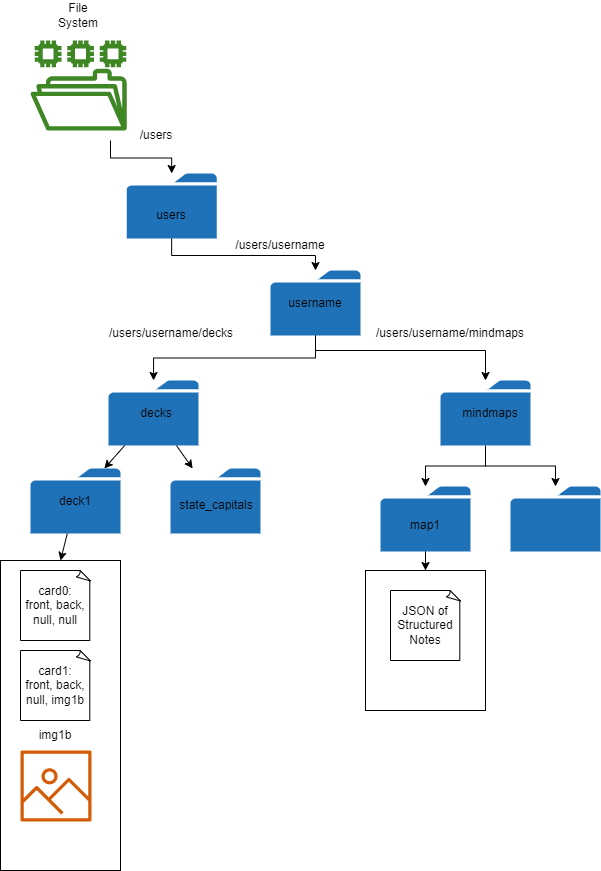

The diagram above was exported from draw.io. Its source (the exported page's mxGraphModel, read from the mxfile embedded in the PNG):
<mxGraphModel dx="1223" dy="755" grid="1" gridSize="10" guides="1" tooltips="1" connect="1" arrows="1" fold="1" page="1" pageScale="1" pageWidth="850" pageHeight="1100" math="0" shadow="0">
  <root>
    <mxCell id="0" />
    <mxCell id="1" parent="0" />
    <mxCell id="O3bdBzIsFS7O4_t2Yi7C-1" value="" style="sketch=0;outlineConnect=0;fontColor=#232F3E;gradientColor=none;fillColor=#3F8624;strokeColor=none;dashed=0;verticalLabelPosition=bottom;verticalAlign=top;align=center;html=1;fontSize=12;fontStyle=0;aspect=fixed;pointerEvents=1;shape=mxgraph.aws4.file_system;" vertex="1" parent="1">
      <mxGeometry x="90" y="90" width="96.16" height="90" as="geometry" />
    </mxCell>
    <mxCell id="O3bdBzIsFS7O4_t2Yi7C-4" value="" style="sketch=0;pointerEvents=1;shadow=0;dashed=0;html=1;strokeColor=none;labelPosition=center;verticalLabelPosition=bottom;verticalAlign=top;outlineConnect=0;align=center;shape=mxgraph.office.concepts.folder;fillColor=#2072B8;" vertex="1" parent="1">
      <mxGeometry x="186.16" y="223" width="90" height="65" as="geometry" />
    </mxCell>
    <mxCell id="O3bdBzIsFS7O4_t2Yi7C-5" value="File System" style="text;html=1;strokeColor=none;fillColor=none;align=center;verticalAlign=middle;whiteSpace=wrap;rounded=0;" vertex="1" parent="1">
      <mxGeometry x="108.08" y="50" width="60" height="30" as="geometry" />
    </mxCell>
    <mxCell id="O3bdBzIsFS7O4_t2Yi7C-6" value="" style="edgeStyle=elbowEdgeStyle;elbow=vertical;endArrow=classic;html=1;rounded=0;exitX=0.832;exitY=1.111;exitDx=0;exitDy=0;exitPerimeter=0;" edge="1" parent="1" source="O3bdBzIsFS7O4_t2Yi7C-1" target="O3bdBzIsFS7O4_t2Yi7C-4">
      <mxGeometry width="50" height="50" relative="1" as="geometry">
        <mxPoint x="290" y="270" as="sourcePoint" />
        <mxPoint x="310" y="320" as="targetPoint" />
      </mxGeometry>
    </mxCell>
    <mxCell id="O3bdBzIsFS7O4_t2Yi7C-7" value="" style="edgeStyle=elbowEdgeStyle;elbow=vertical;endArrow=classic;html=1;rounded=0;" edge="1" parent="1" source="O3bdBzIsFS7O4_t2Yi7C-4" target="O3bdBzIsFS7O4_t2Yi7C-8">
      <mxGeometry width="50" height="50" relative="1" as="geometry">
        <mxPoint x="357.00210089740483" y="470" as="sourcePoint" />
        <mxPoint x="492.01" y="500.01" as="targetPoint" />
      </mxGeometry>
    </mxCell>
    <mxCell id="O3bdBzIsFS7O4_t2Yi7C-8" value="" style="sketch=0;pointerEvents=1;shadow=0;dashed=0;html=1;strokeColor=none;labelPosition=center;verticalLabelPosition=bottom;verticalAlign=top;outlineConnect=0;align=center;shape=mxgraph.office.concepts.folder;fillColor=#2072B8;" vertex="1" parent="1">
      <mxGeometry x="330" y="320" width="90" height="65" as="geometry" />
    </mxCell>
    <mxCell id="O3bdBzIsFS7O4_t2Yi7C-9" value="/users" style="text;html=1;strokeColor=none;fillColor=none;align=center;verticalAlign=middle;whiteSpace=wrap;rounded=0;" vertex="1" parent="1">
      <mxGeometry x="186.16" y="170" width="60" height="30" as="geometry" />
    </mxCell>
    <mxCell id="O3bdBzIsFS7O4_t2Yi7C-10" value="users" style="text;html=1;strokeColor=none;fillColor=none;align=center;verticalAlign=middle;whiteSpace=wrap;rounded=0;" vertex="1" parent="1">
      <mxGeometry x="201.16" y="250" width="60" height="30" as="geometry" />
    </mxCell>
    <mxCell id="O3bdBzIsFS7O4_t2Yi7C-11" value="username" style="text;html=1;strokeColor=none;fillColor=none;align=center;verticalAlign=middle;whiteSpace=wrap;rounded=0;" vertex="1" parent="1">
      <mxGeometry x="345" y="337.5" width="60" height="30" as="geometry" />
    </mxCell>
    <mxCell id="O3bdBzIsFS7O4_t2Yi7C-12" value="/users/username" style="text;html=1;strokeColor=none;fillColor=none;align=center;verticalAlign=middle;whiteSpace=wrap;rounded=0;" vertex="1" parent="1">
      <mxGeometry x="310" y="280" width="60" height="30" as="geometry" />
    </mxCell>
    <mxCell id="O3bdBzIsFS7O4_t2Yi7C-13" value="" style="edgeStyle=elbowEdgeStyle;elbow=vertical;endArrow=classic;html=1;rounded=0;" edge="1" parent="1" source="O3bdBzIsFS7O4_t2Yi7C-8" target="O3bdBzIsFS7O4_t2Yi7C-14">
      <mxGeometry width="50" height="50" relative="1" as="geometry">
        <mxPoint x="368" y="450" as="sourcePoint" />
        <mxPoint x="483" y="505.5" as="targetPoint" />
      </mxGeometry>
    </mxCell>
    <mxCell id="O3bdBzIsFS7O4_t2Yi7C-14" value="" style="sketch=0;pointerEvents=1;shadow=0;dashed=0;html=1;strokeColor=none;labelPosition=center;verticalLabelPosition=bottom;verticalAlign=top;outlineConnect=0;align=center;shape=mxgraph.office.concepts.folder;fillColor=#2072B8;" vertex="1" parent="1">
      <mxGeometry x="168.07999999999998" y="430" width="90" height="65" as="geometry" />
    </mxCell>
    <mxCell id="O3bdBzIsFS7O4_t2Yi7C-16" value="" style="edgeStyle=elbowEdgeStyle;elbow=vertical;endArrow=classic;html=1;rounded=0;" edge="1" parent="1" source="O3bdBzIsFS7O4_t2Yi7C-8" target="O3bdBzIsFS7O4_t2Yi7C-17">
      <mxGeometry width="50" height="50" relative="1" as="geometry">
        <mxPoint x="505" y="480" as="sourcePoint" />
        <mxPoint x="470" y="520" as="targetPoint" />
        <Array as="points">
          <mxPoint x="460" y="400" />
          <mxPoint x="470" y="460" />
          <mxPoint x="460" y="490" />
        </Array>
      </mxGeometry>
    </mxCell>
    <mxCell id="O3bdBzIsFS7O4_t2Yi7C-39" style="edgeStyle=orthogonalEdgeStyle;rounded=0;orthogonalLoop=1;jettySize=auto;html=1;" edge="1" parent="1" source="O3bdBzIsFS7O4_t2Yi7C-17" target="O3bdBzIsFS7O4_t2Yi7C-37">
      <mxGeometry relative="1" as="geometry" />
    </mxCell>
    <mxCell id="O3bdBzIsFS7O4_t2Yi7C-40" style="edgeStyle=orthogonalEdgeStyle;rounded=0;orthogonalLoop=1;jettySize=auto;html=1;" edge="1" parent="1" source="O3bdBzIsFS7O4_t2Yi7C-17" target="O3bdBzIsFS7O4_t2Yi7C-38">
      <mxGeometry relative="1" as="geometry" />
    </mxCell>
    <mxCell id="O3bdBzIsFS7O4_t2Yi7C-17" value="" style="sketch=0;pointerEvents=1;shadow=0;dashed=0;html=1;strokeColor=none;labelPosition=center;verticalLabelPosition=bottom;verticalAlign=top;outlineConnect=0;align=center;shape=mxgraph.office.concepts.folder;fillColor=#2072B8;" vertex="1" parent="1">
      <mxGeometry x="500" y="430" width="90" height="65" as="geometry" />
    </mxCell>
    <mxCell id="O3bdBzIsFS7O4_t2Yi7C-18" value="decks" style="text;html=1;strokeColor=none;fillColor=none;align=center;verticalAlign=middle;whiteSpace=wrap;rounded=0;" vertex="1" parent="1">
      <mxGeometry x="186" y="448" width="60" height="30" as="geometry" />
    </mxCell>
    <mxCell id="O3bdBzIsFS7O4_t2Yi7C-19" value="mindmaps" style="text;html=1;strokeColor=none;fillColor=none;align=center;verticalAlign=middle;whiteSpace=wrap;rounded=0;" vertex="1" parent="1">
      <mxGeometry x="520" y="448" width="60" height="30" as="geometry" />
    </mxCell>
    <mxCell id="O3bdBzIsFS7O4_t2Yi7C-20" value="/users/username/decks" style="text;html=1;strokeColor=none;fillColor=none;align=center;verticalAlign=middle;whiteSpace=wrap;rounded=0;" vertex="1" parent="1">
      <mxGeometry x="201.16" y="367.5" width="60" height="30" as="geometry" />
    </mxCell>
    <mxCell id="O3bdBzIsFS7O4_t2Yi7C-21" value="/users/username/mindmaps" style="text;html=1;strokeColor=none;fillColor=none;align=center;verticalAlign=middle;whiteSpace=wrap;rounded=0;" vertex="1" parent="1">
      <mxGeometry x="480" y="367.5" width="60" height="30" as="geometry" />
    </mxCell>
    <mxCell id="O3bdBzIsFS7O4_t2Yi7C-22" value="" style="sketch=0;pointerEvents=1;shadow=0;dashed=0;html=1;strokeColor=none;labelPosition=center;verticalLabelPosition=bottom;verticalAlign=top;outlineConnect=0;align=center;shape=mxgraph.office.concepts.folder;fillColor=#2072B8;" vertex="1" parent="1">
      <mxGeometry x="90" y="518" width="90" height="65" as="geometry" />
    </mxCell>
    <mxCell id="O3bdBzIsFS7O4_t2Yi7C-23" value="" style="sketch=0;pointerEvents=1;shadow=0;dashed=0;html=1;strokeColor=none;labelPosition=center;verticalLabelPosition=bottom;verticalAlign=top;outlineConnect=0;align=center;shape=mxgraph.office.concepts.folder;fillColor=#2072B8;" vertex="1" parent="1">
      <mxGeometry x="230" y="518" width="90" height="65" as="geometry" />
    </mxCell>
    <mxCell id="O3bdBzIsFS7O4_t2Yi7C-24" value="" style="endArrow=classic;html=1;rounded=0;" edge="1" parent="1" source="O3bdBzIsFS7O4_t2Yi7C-14" target="O3bdBzIsFS7O4_t2Yi7C-23">
      <mxGeometry width="50" height="50" relative="1" as="geometry">
        <mxPoint x="320" y="600" as="sourcePoint" />
        <mxPoint x="370" y="550" as="targetPoint" />
      </mxGeometry>
    </mxCell>
    <mxCell id="O3bdBzIsFS7O4_t2Yi7C-25" value="" style="endArrow=classic;html=1;rounded=0;" edge="1" parent="1" source="O3bdBzIsFS7O4_t2Yi7C-14" target="O3bdBzIsFS7O4_t2Yi7C-22">
      <mxGeometry width="50" height="50" relative="1" as="geometry">
        <mxPoint x="245.94818181818175" y="505" as="sourcePoint" />
        <mxPoint x="262.1318181818182" y="528" as="targetPoint" />
      </mxGeometry>
    </mxCell>
    <mxCell id="O3bdBzIsFS7O4_t2Yi7C-26" value="deck1" style="text;html=1;strokeColor=none;fillColor=none;align=center;verticalAlign=middle;whiteSpace=wrap;rounded=0;" vertex="1" parent="1">
      <mxGeometry x="105" y="536" width="60" height="30" as="geometry" />
    </mxCell>
    <mxCell id="O3bdBzIsFS7O4_t2Yi7C-27" value="state_capitals" style="text;html=1;strokeColor=none;fillColor=none;align=center;verticalAlign=middle;whiteSpace=wrap;rounded=0;" vertex="1" parent="1">
      <mxGeometry x="246" y="540" width="60" height="30" as="geometry" />
    </mxCell>
    <mxCell id="O3bdBzIsFS7O4_t2Yi7C-35" value="" style="rounded=0;whiteSpace=wrap;html=1;" vertex="1" parent="1">
      <mxGeometry x="60" y="610" width="120" height="310" as="geometry" />
    </mxCell>
    <mxCell id="O3bdBzIsFS7O4_t2Yi7C-30" value="card1:&lt;br&gt;front, back,&lt;br&gt;null, img1b" style="whiteSpace=wrap;html=1;shape=mxgraph.basic.document" vertex="1" parent="1">
      <mxGeometry x="80" y="700" width="70" height="70" as="geometry" />
    </mxCell>
    <mxCell id="O3bdBzIsFS7O4_t2Yi7C-31" value="" style="sketch=0;outlineConnect=0;fontColor=#232F3E;gradientColor=none;fillColor=#D45B07;strokeColor=none;dashed=0;verticalLabelPosition=bottom;verticalAlign=top;align=center;html=1;fontSize=12;fontStyle=0;aspect=fixed;pointerEvents=1;shape=mxgraph.aws4.container_registry_image;" vertex="1" parent="1">
      <mxGeometry x="80" y="800" width="71" height="71" as="geometry" />
    </mxCell>
    <mxCell id="O3bdBzIsFS7O4_t2Yi7C-32" value="img1b&lt;br&gt;" style="text;html=1;strokeColor=none;fillColor=none;align=center;verticalAlign=middle;whiteSpace=wrap;rounded=0;" vertex="1" parent="1">
      <mxGeometry x="85" y="770" width="60" height="30" as="geometry" />
    </mxCell>
    <mxCell id="O3bdBzIsFS7O4_t2Yi7C-28" value="card0:&lt;br&gt;front, back,&lt;br&gt;null, null" style="whiteSpace=wrap;html=1;shape=mxgraph.basic.document" vertex="1" parent="1">
      <mxGeometry x="80" y="620" width="70" height="70" as="geometry" />
    </mxCell>
    <mxCell id="O3bdBzIsFS7O4_t2Yi7C-36" value="" style="endArrow=classic;html=1;rounded=0;entryX=0.5;entryY=0;entryDx=0;entryDy=0;" edge="1" parent="1" source="O3bdBzIsFS7O4_t2Yi7C-22" target="O3bdBzIsFS7O4_t2Yi7C-35">
      <mxGeometry width="50" height="50" relative="1" as="geometry">
        <mxPoint x="150" y="700" as="sourcePoint" />
        <mxPoint x="200" y="650" as="targetPoint" />
      </mxGeometry>
    </mxCell>
    <mxCell id="O3bdBzIsFS7O4_t2Yi7C-43" style="edgeStyle=orthogonalEdgeStyle;rounded=0;orthogonalLoop=1;jettySize=auto;html=1;" edge="1" parent="1" source="O3bdBzIsFS7O4_t2Yi7C-37" target="O3bdBzIsFS7O4_t2Yi7C-42">
      <mxGeometry relative="1" as="geometry" />
    </mxCell>
    <mxCell id="O3bdBzIsFS7O4_t2Yi7C-37" value="" style="sketch=0;pointerEvents=1;shadow=0;dashed=0;html=1;strokeColor=none;labelPosition=center;verticalLabelPosition=bottom;verticalAlign=top;outlineConnect=0;align=center;shape=mxgraph.office.concepts.folder;fillColor=#2072B8;" vertex="1" parent="1">
      <mxGeometry x="440" y="536" width="90" height="65" as="geometry" />
    </mxCell>
    <mxCell id="O3bdBzIsFS7O4_t2Yi7C-38" value="" style="sketch=0;pointerEvents=1;shadow=0;dashed=0;html=1;strokeColor=none;labelPosition=center;verticalLabelPosition=bottom;verticalAlign=top;outlineConnect=0;align=center;shape=mxgraph.office.concepts.folder;fillColor=#2072B8;" vertex="1" parent="1">
      <mxGeometry x="570" y="536" width="90" height="65" as="geometry" />
    </mxCell>
    <mxCell id="O3bdBzIsFS7O4_t2Yi7C-41" value="map1" style="text;html=1;strokeColor=none;fillColor=none;align=center;verticalAlign=middle;whiteSpace=wrap;rounded=0;" vertex="1" parent="1">
      <mxGeometry x="455" y="560" width="60" height="30" as="geometry" />
    </mxCell>
    <mxCell id="O3bdBzIsFS7O4_t2Yi7C-42" value="" style="rounded=0;whiteSpace=wrap;html=1;" vertex="1" parent="1">
      <mxGeometry x="425" y="620" width="120" height="140" as="geometry" />
    </mxCell>
    <mxCell id="O3bdBzIsFS7O4_t2Yi7C-44" value="JSON of&lt;br&gt;Structured&lt;br&gt;Notes" style="whiteSpace=wrap;html=1;shape=mxgraph.basic.document" vertex="1" parent="1">
      <mxGeometry x="450" y="640" width="70" height="70" as="geometry" />
    </mxCell>
  </root>
</mxGraphModel>